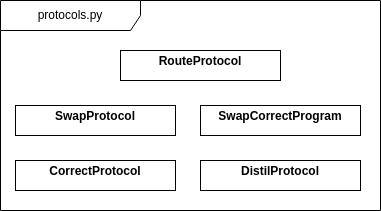

The diagram above was exported from draw.io. Its source (the exported page's mxGraphModel, read from the mxfile embedded in the PNG):
<mxGraphModel dx="954" dy="579" grid="1" gridSize="10" guides="1" tooltips="1" connect="1" arrows="1" fold="1" page="1" pageScale="1" pageWidth="850" pageHeight="1100" math="0" shadow="0">
  <root>
    <mxCell id="0" />
    <mxCell id="1" parent="0" />
    <mxCell id="BpFvu23jViUPZzOstbcE-2" value="protocols.py" style="shape=umlFrame;whiteSpace=wrap;html=1;pointerEvents=0;width=140;height=30;" parent="1" vertex="1">
      <mxGeometry x="330" y="190" width="380" height="210" as="geometry" />
    </mxCell>
    <mxCell id="BpFvu23jViUPZzOstbcE-3" value="&lt;p style=&quot;margin:0px;margin-top:4px;text-align:center;&quot;&gt;&lt;b&gt;RouteProtocol&lt;/b&gt;&lt;/p&gt;" style="verticalAlign=top;align=left;overflow=fill;html=1;whiteSpace=wrap;" parent="1" vertex="1">
      <mxGeometry x="450" y="240" width="160" height="30" as="geometry" />
    </mxCell>
    <mxCell id="BpFvu23jViUPZzOstbcE-4" value="&lt;p style=&quot;margin:0px;margin-top:4px;text-align:center;&quot;&gt;&lt;b&gt;SwapProtocol&lt;/b&gt;&lt;/p&gt;" style="verticalAlign=top;align=left;overflow=fill;html=1;whiteSpace=wrap;" parent="1" vertex="1">
      <mxGeometry x="345" y="295" width="160" height="30" as="geometry" />
    </mxCell>
    <mxCell id="BpFvu23jViUPZzOstbcE-13" value="&lt;p style=&quot;margin:0px;margin-top:4px;text-align:center;&quot;&gt;&lt;b&gt;SwapCorrectProgram&lt;/b&gt;&lt;/p&gt;" style="verticalAlign=top;align=left;overflow=fill;html=1;whiteSpace=wrap;" parent="1" vertex="1">
      <mxGeometry x="530" y="295" width="160" height="30" as="geometry" />
    </mxCell>
    <mxCell id="BpFvu23jViUPZzOstbcE-14" value="&lt;p style=&quot;margin:0px;margin-top:4px;text-align:center;&quot;&gt;&lt;b&gt;CorrectProtocol&lt;/b&gt;&lt;span style=&quot;color: rgba(0, 0, 0, 0); font-family: monospace; font-size: 0px; text-wrap: nowrap; background-color: initial; text-align: left;&quot;&gt;%3CmxGraphModel%3E%3Croot%3E%3CmxCell%20id%3D%220%22%2F%3E%3CmxCell%20id%3D%221%22%20parent%3D%220%22%2F%3E%3CmxCell%20id%3D%222%22%20value%3D%22%26lt%3Bp%20style%3D%26quot%3Bmargin%3A0px%3Bmargin-top%3A4px%3Btext-align%3Acenter%3B%26quot%3B%26gt%3B%26lt%3Bb%26gt%3BSwapProtocol%26lt%3B%2Fb%26gt%3B%26lt%3B%2Fp%26gt%3B%22%20style%3D%22verticalAlign%3Dtop%3Balign%3Dleft%3Boverflow%3Dfill%3Bhtml%3D1%3BwhiteSpace%3Dwrap%3B%22%20vertex%3D%221%22%20parent%3D%221%22%3E%3CmxGeometry%20x%3D%22350%22%20y%3D%22300%22%20width%3D%22160%22%20height%3D%2230%22%20as%3D%22geometry%22%2F%3E%3C%2FmxCell%3E%3C%2Froot%3E%3C%2FmxGraphModel%3E&lt;/span&gt;&lt;/p&gt;" style="verticalAlign=top;align=left;overflow=fill;html=1;whiteSpace=wrap;" parent="1" vertex="1">
      <mxGeometry x="345" y="350" width="160" height="30" as="geometry" />
    </mxCell>
    <mxCell id="BpFvu23jViUPZzOstbcE-15" value="&lt;p style=&quot;margin:0px;margin-top:4px;text-align:center;&quot;&gt;&lt;b&gt;DistilProtocol&lt;/b&gt;&lt;/p&gt;" style="verticalAlign=top;align=left;overflow=fill;html=1;whiteSpace=wrap;" parent="1" vertex="1">
      <mxGeometry x="530" y="350" width="160" height="30" as="geometry" />
    </mxCell>
  </root>
</mxGraphModel>